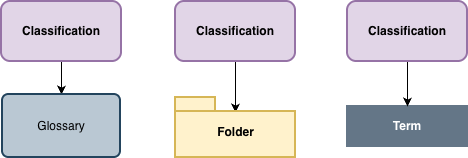

The diagram above was exported from draw.io. Its source (the exported page's mxGraphModel, read from the mxfile embedded in the PNG):
<mxGraphModel dx="1106" dy="835" grid="1" gridSize="10" guides="1" tooltips="1" connect="1" arrows="1" fold="1" page="1" pageScale="1" pageWidth="827" pageHeight="1169" background="#ffffff" math="0" shadow="0">
  <root>
    <mxCell id="0" />
    <mxCell id="1" parent="0" />
    <mxCell id="2" edge="1" parent="1" source="3" style="edgeStyle=orthogonalEdgeStyle;rounded=0;html=1;exitX=0.5;exitY=1;jettySize=auto;orthogonalLoop=1;" target="4">
      <mxGeometry relative="1" as="geometry" />
    </mxCell>
    <mxCell id="3" parent="1" style="rounded=1;whiteSpace=wrap;html=1;strokeColor=#9673a6;strokeWidth=2;fillColor=#e1d5e7;fontStyle=1" value="Classification" vertex="1">
      <mxGeometry height="60" width="120" x="294" y="860" as="geometry" />
    </mxCell>
    <mxCell id="4" parent="1" style="rounded=1;whiteSpace=wrap;html=1;strokeColor=#23445d;strokeWidth=2;align=center;arcSize=10;fillColor=#bac8d3;" value="Glossary" vertex="1">
      <mxGeometry height="63" width="118" x="295" y="953" as="geometry" />
    </mxCell>
    <mxCell id="5" edge="1" parent="1" source="6" style="edgeStyle=orthogonalEdgeStyle;rounded=0;html=1;exitX=0.5;exitY=1;entryX=0.5;entryY=0.25;jettySize=auto;orthogonalLoop=1;entryPerimeter=0;" target="10">
      <mxGeometry relative="1" as="geometry" />
    </mxCell>
    <mxCell id="6" parent="1" style="rounded=1;whiteSpace=wrap;html=1;strokeColor=#9673a6;strokeWidth=2;fillColor=#e1d5e7;fontStyle=1" value="Classification" vertex="1">
      <mxGeometry height="60" width="120" x="468" y="860" as="geometry" />
    </mxCell>
    <mxCell id="7" parent="1" style="rounded=0;whiteSpace=wrap;html=1;strokeWidth=2;fillColor=#647687;strokeColor=#647687;fontStyle=1;fontColor=#ffffff;" value="Term" vertex="1">
      <mxGeometry height="40" width="120" x="640" y="965" as="geometry" />
    </mxCell>
    <mxCell id="8" edge="1" parent="1" source="9" style="edgeStyle=orthogonalEdgeStyle;rounded=0;html=1;exitX=0.5;exitY=1;entryX=0.5;entryY=0;jettySize=auto;orthogonalLoop=1;" target="7">
      <mxGeometry relative="1" as="geometry" />
    </mxCell>
    <mxCell id="9" parent="1" style="rounded=1;whiteSpace=wrap;html=1;strokeColor=#9673a6;strokeWidth=2;fillColor=#e1d5e7;fontStyle=1" value="Classification" vertex="1">
      <mxGeometry height="60" width="120" x="640" y="860" as="geometry" />
    </mxCell>
    <mxCell id="10" parent="1" style="shape=folder;fontStyle=1;spacingTop=10;tabWidth=40;tabHeight=14;tabPosition=left;html=1;strokeWidth=2;fillColor=#fff2cc;strokeColor=#d6b656;" value="Folder" vertex="1">
      <mxGeometry height="60" width="120" x="468" y="956" as="geometry" />
    </mxCell>
  </root>
</mxGraphModel>